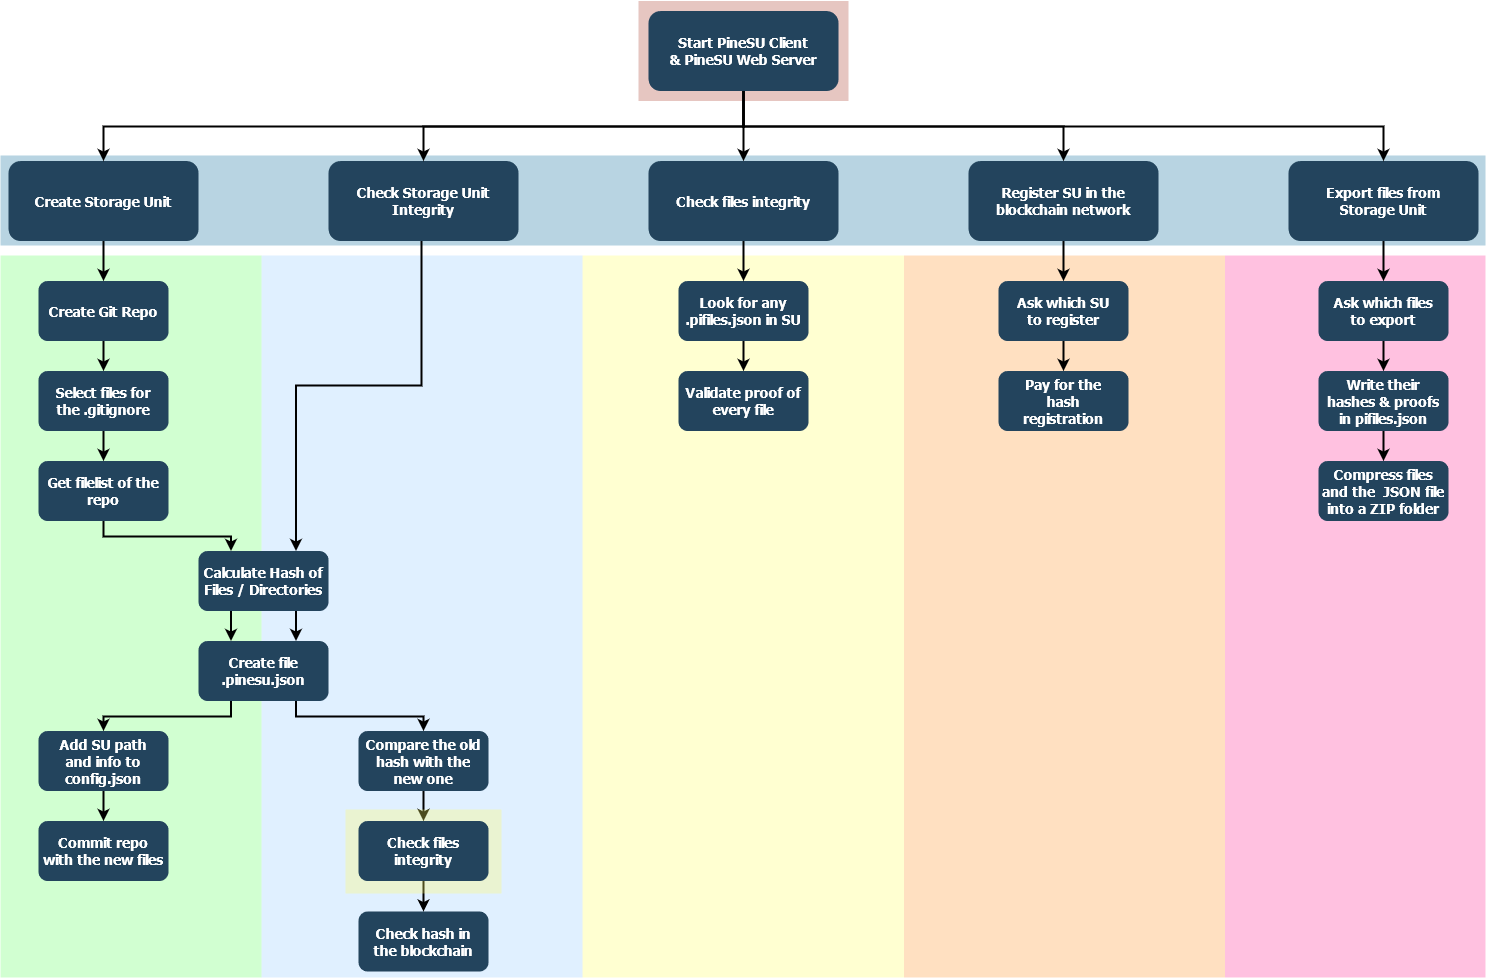

The diagram above was exported from draw.io. Its source (the exported page's mxGraphModel, read from the mxfile embedded in the PNG):
<mxGraphModel dx="1422" dy="752" grid="1" gridSize="3" guides="1" tooltips="1" connect="1" arrows="1" fold="1" page="1" pageScale="1.5" pageWidth="1169" pageHeight="827" background="#ffffff" math="0" shadow="0">
  <root>
    <mxCell id="0" />
    <mxCell id="1" parent="0" />
    <mxCell id="tzqR5hjg7eGziDnuEdFX-173" value="" style="strokeColor=none;opacity=30;fillColor=#FFFF66;" parent="1" vertex="1">
      <mxGeometry x="681" y="430" width="321.5" height="722" as="geometry" />
    </mxCell>
    <mxCell id="tzqR5hjg7eGziDnuEdFX-174" value="" style="strokeColor=none;opacity=30;fillColor=#FF9933;" parent="1" vertex="1">
      <mxGeometry x="1002.5" y="430" width="321" height="722" as="geometry" />
    </mxCell>
    <mxCell id="tzqR5hjg7eGziDnuEdFX-176" value="" style="strokeColor=none;opacity=30;fillColor=#FF3399;" parent="1" vertex="1">
      <mxGeometry x="1323.5" y="430" width="260.5" height="722" as="geometry" />
    </mxCell>
    <mxCell id="tzqR5hjg7eGziDnuEdFX-156" value="" style="strokeColor=none;opacity=30;fillColor=#99CCFF;" parent="1" vertex="1">
      <mxGeometry x="360" y="430" width="321" height="722" as="geometry" />
    </mxCell>
    <mxCell id="tzqR5hjg7eGziDnuEdFX-155" value="" style="strokeColor=none;opacity=30;fillColor=#66FF66;" parent="1" vertex="1">
      <mxGeometry x="99" y="430" width="261" height="722" as="geometry" />
    </mxCell>
    <mxCell id="123" value="" style="fillColor=#AE4132;strokeColor=none;opacity=30;" parent="1" vertex="1">
      <mxGeometry x="737" y="175.50000000000003" width="210" height="99.99999999999994" as="geometry" />
    </mxCell>
    <mxCell id="122" value="" style="fillColor=#10739E;strokeColor=none;opacity=30;" parent="1" vertex="1">
      <mxGeometry x="99" y="330" width="1485" height="90" as="geometry" />
    </mxCell>
    <mxCell id="tzqR5hjg7eGziDnuEdFX-147" style="edgeStyle=elbowEdgeStyle;rounded=0;orthogonalLoop=1;jettySize=auto;elbow=vertical;html=1;strokeWidth=2;" parent="1" source="2" target="10" edge="1">
      <mxGeometry relative="1" as="geometry" />
    </mxCell>
    <mxCell id="tzqR5hjg7eGziDnuEdFX-161" style="edgeStyle=elbowEdgeStyle;rounded=0;orthogonalLoop=1;jettySize=auto;elbow=vertical;html=1;strokeWidth=2;" parent="1" source="2" target="tzqR5hjg7eGziDnuEdFX-159" edge="1">
      <mxGeometry relative="1" as="geometry" />
    </mxCell>
    <mxCell id="2" value="Start PineSU Client&#10;&amp; PineSU Web Server" style="rounded=1;fillColor=#23445D;gradientColor=none;strokeColor=none;fontColor=#FFFFFF;fontStyle=1;fontFamily=Tahoma;fontSize=14" parent="1" vertex="1">
      <mxGeometry x="747" y="185.5" width="190" height="80" as="geometry" />
    </mxCell>
    <mxCell id="tzqR5hjg7eGziDnuEdFX-171" style="edgeStyle=elbowEdgeStyle;rounded=0;orthogonalLoop=1;jettySize=auto;elbow=vertical;html=1;entryX=0.5;entryY=0;entryDx=0;entryDy=0;strokeWidth=2;" parent="1" source="4" target="tzqR5hjg7eGziDnuEdFX-168" edge="1">
      <mxGeometry relative="1" as="geometry" />
    </mxCell>
    <mxCell id="4" value="Export files from&#10;Storage Unit" style="rounded=1;fillColor=#23445D;gradientColor=none;strokeColor=none;fontColor=#FFFFFF;fontStyle=1;fontFamily=Tahoma;fontSize=14" parent="1" vertex="1">
      <mxGeometry x="1386.9999999999998" y="335.5" width="190" height="80" as="geometry" />
    </mxCell>
    <mxCell id="9" value="" style="edgeStyle=elbowEdgeStyle;elbow=vertical;strokeWidth=2;rounded=0" parent="1" source="2" target="4" edge="1">
      <mxGeometry x="337" y="215.5" width="100" height="100" as="geometry">
        <mxPoint x="337" y="315.5" as="sourcePoint" />
        <mxPoint x="437" y="215.5" as="targetPoint" />
      </mxGeometry>
    </mxCell>
    <mxCell id="10" value="Check files integrity" style="rounded=1;fillColor=#23445D;gradientColor=none;strokeColor=none;fontColor=#FFFFFF;fontStyle=1;fontFamily=Tahoma;fontSize=14" parent="1" vertex="1">
      <mxGeometry x="747" y="335.5" width="190" height="80" as="geometry" />
    </mxCell>
    <mxCell id="tzqR5hjg7eGziDnuEdFX-151" style="edgeStyle=elbowEdgeStyle;rounded=0;orthogonalLoop=1;jettySize=auto;elbow=vertical;html=1;entryX=0.75;entryY=0;entryDx=0;entryDy=0;strokeWidth=2;" parent="1" source="12" target="19" edge="1">
      <mxGeometry relative="1" as="geometry">
        <Array as="points">
          <mxPoint x="520" y="560" />
        </Array>
      </mxGeometry>
    </mxCell>
    <mxCell id="12" value="Check Storage Unit&#10;Integrity" style="rounded=1;fillColor=#23445D;gradientColor=none;strokeColor=none;fontColor=#FFFFFF;fontStyle=1;fontFamily=Tahoma;fontSize=14" parent="1" vertex="1">
      <mxGeometry x="426.9999999999999" y="335.5" width="190" height="80" as="geometry" />
    </mxCell>
    <mxCell id="tzqR5hjg7eGziDnuEdFX-124" style="edgeStyle=elbowEdgeStyle;rounded=0;orthogonalLoop=1;jettySize=auto;html=1;strokeWidth=2;elbow=vertical;" parent="1" source="13" target="16" edge="1">
      <mxGeometry relative="1" as="geometry" />
    </mxCell>
    <mxCell id="13" value="Create Storage Unit" style="rounded=1;fillColor=#23445D;gradientColor=none;strokeColor=none;fontColor=#FFFFFF;fontStyle=1;fontFamily=Tahoma;fontSize=14" parent="1" vertex="1">
      <mxGeometry x="107" y="335.5" width="190" height="80" as="geometry" />
    </mxCell>
    <mxCell id="tzqR5hjg7eGziDnuEdFX-125" style="edgeStyle=elbowEdgeStyle;rounded=0;orthogonalLoop=1;jettySize=auto;elbow=vertical;html=1;strokeWidth=2;" parent="1" source="16" target="17" edge="1">
      <mxGeometry relative="1" as="geometry" />
    </mxCell>
    <mxCell id="16" value="Create Git Repo" style="rounded=1;fillColor=#23445D;gradientColor=none;strokeColor=none;fontColor=#FFFFFF;fontStyle=1;fontFamily=Tahoma;fontSize=14" parent="1" vertex="1">
      <mxGeometry x="137" y="455.5" width="130" height="60" as="geometry" />
    </mxCell>
    <mxCell id="tzqR5hjg7eGziDnuEdFX-126" style="edgeStyle=elbowEdgeStyle;rounded=0;orthogonalLoop=1;jettySize=auto;elbow=vertical;html=1;strokeWidth=2;" parent="1" source="17" target="18" edge="1">
      <mxGeometry relative="1" as="geometry" />
    </mxCell>
    <mxCell id="17" value="Select files for&#10;the .gitignore" style="rounded=1;fillColor=#23445D;gradientColor=none;strokeColor=none;fontColor=#FFFFFF;fontStyle=1;fontFamily=Tahoma;fontSize=14" parent="1" vertex="1">
      <mxGeometry x="137" y="545.5" width="130" height="60" as="geometry" />
    </mxCell>
    <mxCell id="tzqR5hjg7eGziDnuEdFX-127" style="edgeStyle=elbowEdgeStyle;rounded=0;orthogonalLoop=1;jettySize=auto;elbow=vertical;html=1;strokeWidth=2;entryX=0.25;entryY=0;entryDx=0;entryDy=0;" parent="1" source="18" target="19" edge="1">
      <mxGeometry relative="1" as="geometry" />
    </mxCell>
    <mxCell id="18" value="Get filelist of the&#10;repo" style="rounded=1;fillColor=#23445D;gradientColor=none;strokeColor=none;fontColor=#FFFFFF;fontStyle=1;fontFamily=Tahoma;fontSize=14" parent="1" vertex="1">
      <mxGeometry x="137" y="635.5" width="130" height="60" as="geometry" />
    </mxCell>
    <mxCell id="tzqR5hjg7eGziDnuEdFX-128" style="edgeStyle=elbowEdgeStyle;rounded=0;orthogonalLoop=1;jettySize=auto;elbow=vertical;html=1;strokeWidth=2;exitX=0.25;exitY=1;exitDx=0;exitDy=0;entryX=0.25;entryY=0;entryDx=0;entryDy=0;" parent="1" source="19" target="20" edge="1">
      <mxGeometry relative="1" as="geometry" />
    </mxCell>
    <mxCell id="tzqR5hjg7eGziDnuEdFX-154" style="edgeStyle=elbowEdgeStyle;rounded=0;orthogonalLoop=1;jettySize=auto;elbow=vertical;html=1;exitX=0.75;exitY=1;exitDx=0;exitDy=0;entryX=0.75;entryY=0;entryDx=0;entryDy=0;strokeWidth=2;" parent="1" source="19" target="20" edge="1">
      <mxGeometry relative="1" as="geometry" />
    </mxCell>
    <mxCell id="19" value="Calculate Hash of&#10;Files / Directories" style="rounded=1;fillColor=#23445D;gradientColor=none;strokeColor=none;fontColor=#FFFFFF;fontStyle=1;fontFamily=Tahoma;fontSize=14" parent="1" vertex="1">
      <mxGeometry x="297" y="725.5" width="130" height="60" as="geometry" />
    </mxCell>
    <mxCell id="tzqR5hjg7eGziDnuEdFX-131" style="edgeStyle=elbowEdgeStyle;rounded=0;orthogonalLoop=1;jettySize=auto;elbow=vertical;html=1;strokeWidth=2;exitX=0.25;exitY=1;exitDx=0;exitDy=0;" parent="1" source="20" target="tzqR5hjg7eGziDnuEdFX-129" edge="1">
      <mxGeometry relative="1" as="geometry" />
    </mxCell>
    <mxCell id="tzqR5hjg7eGziDnuEdFX-153" style="edgeStyle=elbowEdgeStyle;rounded=0;orthogonalLoop=1;jettySize=auto;elbow=vertical;html=1;strokeWidth=2;exitX=0.75;exitY=1;exitDx=0;exitDy=0;" parent="1" source="20" target="tzqR5hjg7eGziDnuEdFX-145" edge="1">
      <mxGeometry relative="1" as="geometry" />
    </mxCell>
    <mxCell id="20" value="Create file&#10;.pinesu.json" style="rounded=1;fillColor=#23445D;gradientColor=none;strokeColor=none;fontColor=#FFFFFF;fontStyle=1;fontFamily=Tahoma;fontSize=14" parent="1" vertex="1">
      <mxGeometry x="297" y="815.5" width="130" height="60" as="geometry" />
    </mxCell>
    <mxCell id="tzqR5hjg7eGziDnuEdFX-149" style="edgeStyle=elbowEdgeStyle;rounded=0;orthogonalLoop=1;jettySize=auto;elbow=vertical;html=1;strokeWidth=2;" parent="1" source="41" target="42" edge="1">
      <mxGeometry relative="1" as="geometry" />
    </mxCell>
    <mxCell id="41" value="Look for any&#10;.pifiles.json in SU" style="rounded=1;fillColor=#23445D;gradientColor=none;strokeColor=none;fontColor=#FFFFFF;fontStyle=1;fontFamily=Tahoma;fontSize=14" parent="1" vertex="1">
      <mxGeometry x="777" y="455.5" width="130" height="60" as="geometry" />
    </mxCell>
    <mxCell id="42" value="Validate proof of&#10;every file" style="rounded=1;fillColor=#23445D;gradientColor=none;strokeColor=none;fontColor=#FFFFFF;fontStyle=1;fontFamily=Tahoma;fontSize=14" parent="1" vertex="1">
      <mxGeometry x="777" y="545.5" width="130" height="60" as="geometry" />
    </mxCell>
    <mxCell id="59" value="" style="edgeStyle=elbowEdgeStyle;elbow=vertical;strokeWidth=2;rounded=0" parent="1" source="2" target="12" edge="1">
      <mxGeometry x="347" y="225.5" width="100" height="100" as="geometry">
        <mxPoint x="861.9999999999999" y="275.5" as="sourcePoint" />
        <mxPoint x="1466.9999999999998" y="345.5" as="targetPoint" />
      </mxGeometry>
    </mxCell>
    <mxCell id="61" value="" style="edgeStyle=elbowEdgeStyle;elbow=vertical;strokeWidth=2;rounded=0" parent="1" source="2" target="13" edge="1">
      <mxGeometry x="-23" y="135.5" width="100" height="100" as="geometry">
        <mxPoint x="-23" y="235.5" as="sourcePoint" />
        <mxPoint x="77" y="135.5" as="targetPoint" />
      </mxGeometry>
    </mxCell>
    <mxCell id="103" value="" style="edgeStyle=elbowEdgeStyle;elbow=vertical;strokeWidth=2;rounded=0" parent="1" source="10" target="41" edge="1">
      <mxGeometry x="-23" y="135.5" width="100" height="100" as="geometry">
        <mxPoint x="-23" y="235.5" as="sourcePoint" />
        <mxPoint x="77" y="135.5" as="targetPoint" />
      </mxGeometry>
    </mxCell>
    <mxCell id="tzqR5hjg7eGziDnuEdFX-133" style="edgeStyle=elbowEdgeStyle;rounded=0;orthogonalLoop=1;jettySize=auto;elbow=vertical;html=1;strokeWidth=2;" parent="1" source="tzqR5hjg7eGziDnuEdFX-129" target="tzqR5hjg7eGziDnuEdFX-132" edge="1">
      <mxGeometry relative="1" as="geometry" />
    </mxCell>
    <mxCell id="tzqR5hjg7eGziDnuEdFX-129" value="Add SU path&#10;and info to&#10;config.json" style="rounded=1;fillColor=#23445D;gradientColor=none;strokeColor=none;fontColor=#FFFFFF;fontStyle=1;fontFamily=Tahoma;fontSize=14" parent="1" vertex="1">
      <mxGeometry x="137" y="905.5" width="130" height="60" as="geometry" />
    </mxCell>
    <mxCell id="tzqR5hjg7eGziDnuEdFX-132" value="Commit repo&#10;with the new files" style="rounded=1;fillColor=#23445D;gradientColor=none;strokeColor=none;fontColor=#FFFFFF;fontStyle=1;fontFamily=Tahoma;fontSize=14;movable=0;resizable=0;rotatable=0;deletable=0;editable=0;connectable=0;" parent="1" vertex="1">
      <mxGeometry x="137" y="995.5" width="130" height="60" as="geometry" />
    </mxCell>
    <mxCell id="tzqR5hjg7eGziDnuEdFX-144" style="edgeStyle=elbowEdgeStyle;rounded=0;orthogonalLoop=1;jettySize=auto;elbow=vertical;html=1;strokeWidth=2;" parent="1" source="tzqR5hjg7eGziDnuEdFX-145" target="tzqR5hjg7eGziDnuEdFX-146" edge="1">
      <mxGeometry relative="1" as="geometry" />
    </mxCell>
    <mxCell id="tzqR5hjg7eGziDnuEdFX-145" value="Compare the old&#10;hash with the&#10;new one" style="rounded=1;fillColor=#23445D;gradientColor=none;strokeColor=none;fontColor=#FFFFFF;fontStyle=1;fontFamily=Tahoma;fontSize=14" parent="1" vertex="1">
      <mxGeometry x="457" y="905.5" width="130" height="60" as="geometry" />
    </mxCell>
    <mxCell id="tzqR5hjg7eGziDnuEdFX-158" style="edgeStyle=elbowEdgeStyle;rounded=0;orthogonalLoop=1;jettySize=auto;elbow=vertical;html=1;entryX=0.5;entryY=0;entryDx=0;entryDy=0;strokeWidth=2;" parent="1" source="tzqR5hjg7eGziDnuEdFX-146" target="tzqR5hjg7eGziDnuEdFX-157" edge="1">
      <mxGeometry relative="1" as="geometry" />
    </mxCell>
    <mxCell id="tzqR5hjg7eGziDnuEdFX-150" style="edgeStyle=elbowEdgeStyle;rounded=0;orthogonalLoop=1;jettySize=auto;elbow=vertical;html=1;exitX=0.5;exitY=1;exitDx=0;exitDy=0;strokeWidth=2;" parent="1" source="41" target="41" edge="1">
      <mxGeometry relative="1" as="geometry" />
    </mxCell>
    <mxCell id="tzqR5hjg7eGziDnuEdFX-157" value="Check hash in&#10;the blockchain" style="rounded=1;fillColor=#23445D;gradientColor=none;strokeColor=none;fontColor=#FFFFFF;fontStyle=1;fontFamily=Tahoma;fontSize=14;movable=1;resizable=1;rotatable=1;deletable=1;editable=1;connectable=1;" parent="1" vertex="1">
      <mxGeometry x="457" y="1086" width="130" height="60" as="geometry" />
    </mxCell>
    <mxCell id="tzqR5hjg7eGziDnuEdFX-166" style="edgeStyle=elbowEdgeStyle;rounded=0;orthogonalLoop=1;jettySize=auto;elbow=vertical;html=1;strokeWidth=2;" parent="1" source="tzqR5hjg7eGziDnuEdFX-159" target="tzqR5hjg7eGziDnuEdFX-163" edge="1">
      <mxGeometry relative="1" as="geometry" />
    </mxCell>
    <mxCell id="tzqR5hjg7eGziDnuEdFX-159" value="Register SU in the&#10;blockchain network" style="rounded=1;fillColor=#23445D;gradientColor=none;strokeColor=none;fontColor=#FFFFFF;fontStyle=1;fontFamily=Tahoma;fontSize=14" parent="1" vertex="1">
      <mxGeometry x="1066.9999999999998" y="335.5" width="190" height="80" as="geometry" />
    </mxCell>
    <mxCell id="tzqR5hjg7eGziDnuEdFX-162" style="edgeStyle=elbowEdgeStyle;rounded=0;orthogonalLoop=1;jettySize=auto;elbow=vertical;html=1;strokeWidth=2;" parent="1" source="tzqR5hjg7eGziDnuEdFX-163" target="tzqR5hjg7eGziDnuEdFX-164" edge="1">
      <mxGeometry relative="1" as="geometry" />
    </mxCell>
    <mxCell id="tzqR5hjg7eGziDnuEdFX-163" value="Ask which SU&#10;to register" style="rounded=1;fillColor=#23445D;gradientColor=none;strokeColor=none;fontColor=#FFFFFF;fontStyle=1;fontFamily=Tahoma;fontSize=14" parent="1" vertex="1">
      <mxGeometry x="1097" y="455.5" width="130" height="60" as="geometry" />
    </mxCell>
    <mxCell id="tzqR5hjg7eGziDnuEdFX-164" value="Pay for the&#10;hash&#10;registration" style="rounded=1;fillColor=#23445D;gradientColor=none;strokeColor=none;fontColor=#FFFFFF;fontStyle=1;fontFamily=Tahoma;fontSize=14" parent="1" vertex="1">
      <mxGeometry x="1097" y="545.5" width="130" height="60" as="geometry" />
    </mxCell>
    <mxCell id="tzqR5hjg7eGziDnuEdFX-165" style="edgeStyle=elbowEdgeStyle;rounded=0;orthogonalLoop=1;jettySize=auto;elbow=vertical;html=1;exitX=0.5;exitY=1;exitDx=0;exitDy=0;strokeWidth=2;" parent="1" source="tzqR5hjg7eGziDnuEdFX-163" target="tzqR5hjg7eGziDnuEdFX-163" edge="1">
      <mxGeometry relative="1" as="geometry" />
    </mxCell>
    <mxCell id="tzqR5hjg7eGziDnuEdFX-167" style="edgeStyle=elbowEdgeStyle;rounded=0;orthogonalLoop=1;jettySize=auto;elbow=vertical;html=1;strokeWidth=2;" parent="1" source="tzqR5hjg7eGziDnuEdFX-168" target="tzqR5hjg7eGziDnuEdFX-169" edge="1">
      <mxGeometry relative="1" as="geometry" />
    </mxCell>
    <mxCell id="tzqR5hjg7eGziDnuEdFX-168" value="Ask which files&#10;to export" style="rounded=1;fillColor=#23445D;gradientColor=none;strokeColor=none;fontColor=#FFFFFF;fontStyle=1;fontFamily=Tahoma;fontSize=14" parent="1" vertex="1">
      <mxGeometry x="1417" y="455.5" width="130" height="60" as="geometry" />
    </mxCell>
    <mxCell id="tzqR5hjg7eGziDnuEdFX-179" style="edgeStyle=elbowEdgeStyle;rounded=0;orthogonalLoop=1;jettySize=auto;elbow=vertical;html=1;strokeWidth=2;" parent="1" source="tzqR5hjg7eGziDnuEdFX-169" target="tzqR5hjg7eGziDnuEdFX-178" edge="1">
      <mxGeometry relative="1" as="geometry" />
    </mxCell>
    <mxCell id="tzqR5hjg7eGziDnuEdFX-169" value="Write their&#10;hashes &amp; proofs&#10;in pifiles.json" style="rounded=1;fillColor=#23445D;gradientColor=none;strokeColor=none;fontColor=#FFFFFF;fontStyle=1;fontFamily=Tahoma;fontSize=14" parent="1" vertex="1">
      <mxGeometry x="1417" y="545.5" width="130" height="60" as="geometry" />
    </mxCell>
    <mxCell id="tzqR5hjg7eGziDnuEdFX-170" style="edgeStyle=elbowEdgeStyle;rounded=0;orthogonalLoop=1;jettySize=auto;elbow=vertical;html=1;exitX=0.5;exitY=1;exitDx=0;exitDy=0;strokeWidth=2;" parent="1" source="tzqR5hjg7eGziDnuEdFX-168" target="tzqR5hjg7eGziDnuEdFX-168" edge="1">
      <mxGeometry relative="1" as="geometry" />
    </mxCell>
    <mxCell id="tzqR5hjg7eGziDnuEdFX-177" value="" style="strokeColor=none;opacity=30;fillColor=#FFFF66;" parent="1" vertex="1">
      <mxGeometry x="444" y="984" width="156" height="84" as="geometry" />
    </mxCell>
    <mxCell id="tzqR5hjg7eGziDnuEdFX-146" value="Check files&#10;integrity" style="rounded=1;fillColor=#23445D;gradientColor=none;strokeColor=none;fontColor=#FFFFFF;fontStyle=1;fontFamily=Tahoma;fontSize=14" parent="1" vertex="1">
      <mxGeometry x="457" y="995.5" width="130" height="60" as="geometry" />
    </mxCell>
    <mxCell id="tzqR5hjg7eGziDnuEdFX-178" value="Compress files&#10;and the  JSON file&#10;into a ZIP folder" style="rounded=1;fillColor=#23445D;gradientColor=none;strokeColor=none;fontColor=#FFFFFF;fontStyle=1;fontFamily=Tahoma;fontSize=14" parent="1" vertex="1">
      <mxGeometry x="1417" y="635.5" width="130" height="60" as="geometry" />
    </mxCell>
  </root>
</mxGraphModel>